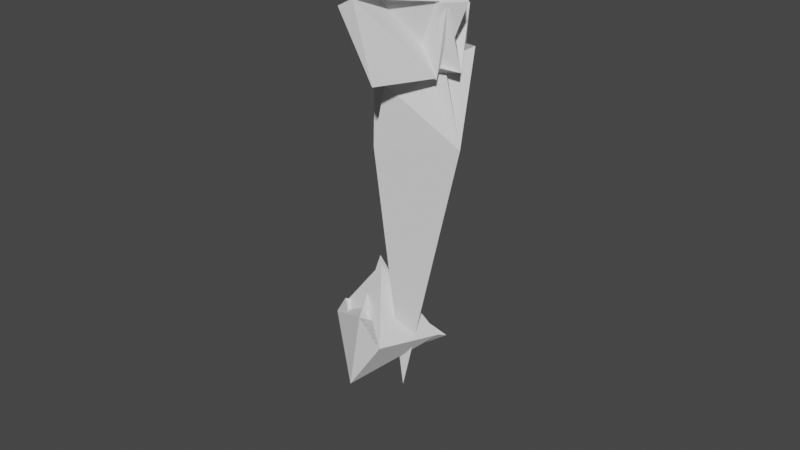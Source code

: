 # Source: AspenBranchTree2.blend  (saved by Blender 2.82.7; exported with 4.5.12 LTS)
import bpy
from mathutils import Matrix  # noqa: F401  (used for matrix-valued properties, if any)

bpy.ops.wm.read_factory_settings(use_empty=True)
scene = bpy.context.scene
scene.name = 'Scene'

# ---- collections
col_collection = bpy.data.collections.new('Collection'); scene.collection.children.link(col_collection)

# ---- world
world_world = bpy.data.worlds.new('World'); scene.world = world_world
world_world.use_nodes = True; world_world.node_tree.nodes.clear()
_N = world_world.node_tree.nodes; _L = world_world.node_tree.links
n0 = _N.new('ShaderNodeOutputWorld'); n0.name = 'World Output'; n0.location = (300, 300)
n1 = _N.new('ShaderNodeBackground'); n1.name = 'Background'; n1.location = (10, 300)
n1.inputs[0].default_value = (0.05088, 0.05088, 0.05088, 1.0)
_L.new(n1.outputs[0], n0.inputs[0])
n0.is_active_output = True
world_world.color = (0.05088, 0.05088, 0.05088)
world_world.use_sun_shadow = False
world_world.sun_shadow_jitter_overblur = 0.0

# ---- meshes
me_plane = bpy.data.meshes.new('Plane')
me_plane.from_pydata([(0.08271, 0.1175, 2.965), (0.08903, 0.1076, 2.688), (-0.002999, 0.05013, 2.051), (0.0001099, 0.02871, 1.927), (0.003817, 0.06614, 1.818), (0.01561, 0.04506, 1.218), (-0.01195, -0.005592, 1.011), (0.02452, 0.007029, 0.8444), (0.0, 0.0, 0.0), (0.0818, 0.1031, 3.017), (0.06654, 0.08871, 4.146), (0.02853, 0.1576, 3.047), (-0.03837, 0.2067, 3.099), (-0.02215, 0.3009, 3.236), (-0.03206, 0.4195, 3.301), (-0.01951, 0.5157, 3.317), (0.008148, 0.5201, 3.271), (0.01114, 0.4004, 3.218), (0.07417, 0.09591, 3.581), (0.02349, 0.1766, 3.689), (-0.01328, 0.2255, 3.774), (-0.04866, 0.3084, 3.78), (-0.05948, 0.3934, 3.8), (-0.05453, 0.4262, 3.784), (0.02533, 0.1789, 3.727), (-0.04728, 0.1691, 3.747), (-0.06226, 0.154, 3.737), (-0.1113, 0.1007, 3.68), (-0.1316, 0.1362, 3.623), (0.07798, 0.0995, 3.299), (0.08846, 0.00668, 3.324), (0.08148, -0.08691, 3.345), (0.07642, -0.1853, 3.373), (0.1527, -0.193, 3.426), (-0.05, -0.3147, 3.427), (-0.08872, -0.3694, 3.406), (0.07036, 0.09231, 3.863), (0.1117, 0.1204, 3.853), (0.2106, 0.1924, 3.889), (0.2185, 0.1515, 3.941), (0.2641, 0.1671, 3.92), (0.3027, 0.1521, 3.938), (-0.0591, -0.01289, 1.105), (-0.09966, 0.01045, 1.171), (-0.1266, 0.03121, 1.283), (-0.1665, 0.01861, 1.291), (-0.2717, -0.01909, 1.261), (-0.4031, -0.06339, 1.256), (-0.1346, 0.03525, 1.358), (-0.1333, 0.04924, 1.509), (-0.1519, 0.06169, 1.716), (-0.1975, 0.02859, 1.517), (-0.2334, 0.01404, 1.488), (0.000704, 0.0002018, 0.02424)], [(36, 10), (3, 2), (1, 0), (2, 1), (0, 9), (5, 4), (4, 3), (6, 5), (7, 6), (53, 7), (9, 11), (11, 12), (12, 13), (13, 14), (14, 15), (15, 16), (13, 17), (29, 18), (18, 19), (19, 20), (20, 21), (21, 22), (22, 23), (19, 24), (24, 25), (25, 26), (25, 27), (27, 28), (9, 29), (29, 30), (30, 31), (31, 32), (32, 33), (32, 34), (34, 35), (18, 36), (36, 37), (37, 38), (38, 39), (39, 40), (40, 41), (6, 42), (42, 43), (43, 44), (44, 45), (45, 46), (46, 47), (44, 48), (48, 49), (49, 50), (49, 51), (51, 52), (8, 53)], [])
_uv = me_plane.uv_layers.new(name='UVMap')
_uv.uv.foreach_set('vector', [])
me_plane.use_remesh_fix_poles = True
me_plane.use_remesh_preserve_attributes = False
me_plane.use_mirror_vertex_groups = False
me_plane.update()

# ---- objects
ob_plane = bpy.data.objects.new('Plane', me_plane)

# ---- transforms, parenting, visibility, modifiers, constraints
ob_plane.location = (0.0, 0.0, 0.0)
ob_plane.lineart.crease_threshold = 0.0
_m = ob_plane.modifiers.new('Skin', 'SKIN')
_m = ob_plane.modifiers.new('Decimate', 'DECIMATE')
_m.ratio = 0.1331

# ---- collection membership
col_collection.objects.link(ob_plane)

# ---- scene / render settings (as saved in the file)
scene.frame_start = 1; scene.frame_end = 250; scene.frame_set(1)
scene.render.engine = 'BLENDER_EEVEE_NEXT'
scene.cycles.use_denoising = False
scene.cycles.samples = 128
scene.cycles.sampling_pattern = 'TABULATED_SOBOL'
scene.cycles.use_adaptive_sampling = False
scene.cycles.use_light_tree = False
scene.view_settings.view_transform = 'Filmic'
bpy.context.view_layer.update()

# ---- added for rendering (the .blend has no active camera and no usable light): camera, sun
cam_auto = bpy.data.cameras.new('AutoCamera')
cam_auto.lens = 50.0
cam_auto.sensor_width = 36.0
cam_auto.clip_end = 1000.0
ob_auto_camera = bpy.data.objects.new('AutoCamera', cam_auto)
scene.collection.objects.link(ob_auto_camera)
ob_auto_camera.location = (3.92843, -4.69879, 5.25615)
ob_auto_camera.rotation_euler = (1.09748, -7.21219e-08, 0.694738)
scene.camera = ob_auto_camera
light_auto_sun = bpy.data.lights.new('AutoSun', 'SUN')
light_auto_sun.energy = 3.0
light_auto_sun.angle = 0.0523599
ob_auto_sun = bpy.data.objects.new('AutoSun', light_auto_sun)
scene.collection.objects.link(ob_auto_sun)
ob_auto_sun.rotation_euler = (0.872665, 0.174533, 0.523599)
bpy.context.view_layer.update()
